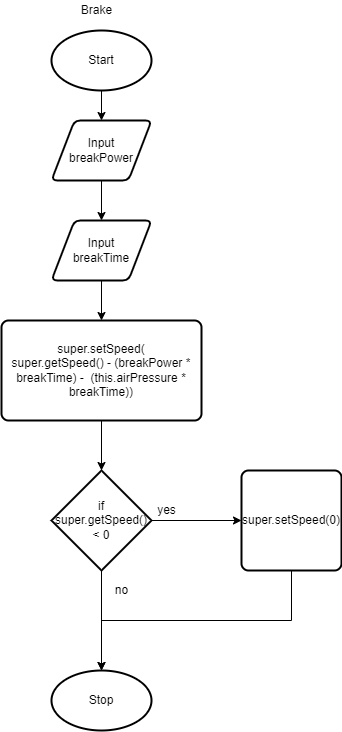

The diagram above was exported from draw.io. Its source (the exported page's mxGraphModel, read from the mxfile embedded in the PNG):
<mxGraphModel dx="1074" dy="684" grid="1" gridSize="10" guides="1" tooltips="1" connect="1" arrows="1" fold="1" page="1" pageScale="1" pageWidth="827" pageHeight="1169" math="0" shadow="0">
  <root>
    <mxCell id="0" />
    <mxCell id="1" parent="0" />
    <mxCell id="2" style="edgeStyle=none;html=1;exitX=0.5;exitY=1;exitDx=0;exitDy=0;exitPerimeter=0;entryX=0.5;entryY=0;entryDx=0;entryDy=0;" edge="1" parent="1" source="3" target="5">
      <mxGeometry relative="1" as="geometry" />
    </mxCell>
    <mxCell id="3" value="Start" style="strokeWidth=2;html=1;shape=mxgraph.flowchart.start_1;whiteSpace=wrap;" vertex="1" parent="1">
      <mxGeometry x="80" y="80" width="100" height="60" as="geometry" />
    </mxCell>
    <mxCell id="4" style="edgeStyle=none;html=1;exitX=0.5;exitY=1;exitDx=0;exitDy=0;" edge="1" parent="1" source="5" target="7">
      <mxGeometry relative="1" as="geometry" />
    </mxCell>
    <mxCell id="5" value="Input &lt;br&gt;breakPower" style="shape=parallelogram;html=1;strokeWidth=2;perimeter=parallelogramPerimeter;whiteSpace=wrap;rounded=1;arcSize=12;size=0.23;" vertex="1" parent="1">
      <mxGeometry x="80" y="170" width="100" height="60" as="geometry" />
    </mxCell>
    <mxCell id="6" style="edgeStyle=none;html=1;exitX=0.5;exitY=1;exitDx=0;exitDy=0;entryX=0.5;entryY=0;entryDx=0;entryDy=0;" edge="1" parent="1" source="7" target="9">
      <mxGeometry relative="1" as="geometry" />
    </mxCell>
    <mxCell id="7" value="Input &lt;br&gt;breakTime" style="shape=parallelogram;html=1;strokeWidth=2;perimeter=parallelogramPerimeter;whiteSpace=wrap;rounded=1;arcSize=12;size=0.23;" vertex="1" parent="1">
      <mxGeometry x="80" y="270" width="100" height="60" as="geometry" />
    </mxCell>
    <mxCell id="8" style="edgeStyle=none;html=1;exitX=0.5;exitY=1;exitDx=0;exitDy=0;entryX=0.5;entryY=0;entryDx=0;entryDy=0;entryPerimeter=0;" edge="1" parent="1" source="9" target="12">
      <mxGeometry relative="1" as="geometry" />
    </mxCell>
    <mxCell id="9" value="&lt;div&gt;super.setSpeed(&lt;/div&gt;&lt;div&gt;super.getSpeed() - (breakPower * breakTime) -&lt;span&gt;&amp;nbsp; (this.airPressure * breakTime))&lt;/span&gt;&lt;/div&gt;" style="rounded=1;whiteSpace=wrap;html=1;absoluteArcSize=1;arcSize=14;strokeWidth=2;" vertex="1" parent="1">
      <mxGeometry x="30" y="370" width="200" height="100" as="geometry" />
    </mxCell>
    <mxCell id="10" style="edgeStyle=none;html=1;exitX=1;exitY=0.5;exitDx=0;exitDy=0;exitPerimeter=0;entryX=0;entryY=0.5;entryDx=0;entryDy=0;" edge="1" parent="1" source="12" target="14">
      <mxGeometry relative="1" as="geometry" />
    </mxCell>
    <mxCell id="11" style="edgeStyle=none;html=1;exitX=0.5;exitY=1;exitDx=0;exitDy=0;exitPerimeter=0;entryX=0.5;entryY=0;entryDx=0;entryDy=0;entryPerimeter=0;" edge="1" parent="1" source="12" target="15">
      <mxGeometry relative="1" as="geometry" />
    </mxCell>
    <mxCell id="12" value="if super.getSpeed() &amp;lt; 0" style="strokeWidth=2;html=1;shape=mxgraph.flowchart.decision;whiteSpace=wrap;" vertex="1" parent="1">
      <mxGeometry x="80" y="520" width="100" height="100" as="geometry" />
    </mxCell>
    <mxCell id="13" style="edgeStyle=orthogonalEdgeStyle;rounded=0;html=1;exitX=0.5;exitY=1;exitDx=0;exitDy=0;entryX=0.5;entryY=0;entryDx=0;entryDy=0;entryPerimeter=0;" edge="1" parent="1" source="14" target="15">
      <mxGeometry relative="1" as="geometry" />
    </mxCell>
    <mxCell id="14" value="super.setSpeed(0)" style="rounded=1;whiteSpace=wrap;html=1;absoluteArcSize=1;arcSize=14;strokeWidth=2;" vertex="1" parent="1">
      <mxGeometry x="270" y="520" width="100" height="100" as="geometry" />
    </mxCell>
    <mxCell id="15" value="Stop" style="strokeWidth=2;html=1;shape=mxgraph.flowchart.start_1;whiteSpace=wrap;" vertex="1" parent="1">
      <mxGeometry x="80" y="720" width="100" height="60" as="geometry" />
    </mxCell>
    <mxCell id="16" value="Brake" style="text;html=1;align=center;verticalAlign=middle;resizable=0;points=[];autosize=1;strokeColor=none;fillColor=none;" vertex="1" parent="1">
      <mxGeometry x="100" y="50" width="50" height="20" as="geometry" />
    </mxCell>
    <mxCell id="17" value="no" style="text;html=1;align=center;verticalAlign=middle;resizable=0;points=[];autosize=1;strokeColor=none;fillColor=none;" vertex="1" parent="1">
      <mxGeometry x="135" y="630" width="30" height="20" as="geometry" />
    </mxCell>
    <mxCell id="18" value="yes" style="text;html=1;align=center;verticalAlign=middle;resizable=0;points=[];autosize=1;strokeColor=none;fillColor=none;" vertex="1" parent="1">
      <mxGeometry x="180" y="550" width="30" height="20" as="geometry" />
    </mxCell>
  </root>
</mxGraphModel>